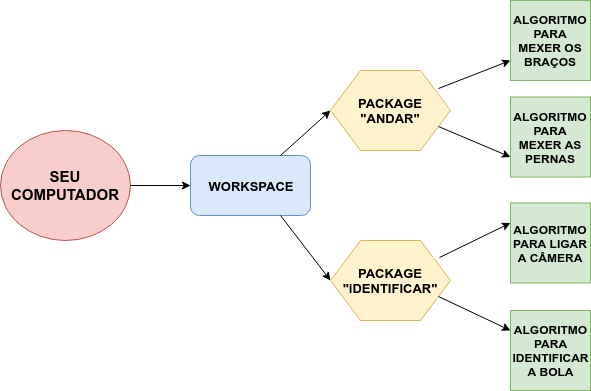

The diagram above was exported from draw.io. Its source (the exported page's mxGraphModel, read from the mxfile embedded in the PNG):
<mxGraphModel dx="868" dy="496" grid="1" gridSize="10" guides="1" tooltips="1" connect="1" arrows="1" fold="1" page="1" pageScale="1" pageWidth="850" pageHeight="1100" math="0" shadow="0">
  <root>
    <mxCell id="FHJNv6Pk_Jr7g0kZdnCs-0" />
    <mxCell id="FHJNv6Pk_Jr7g0kZdnCs-1" parent="FHJNv6Pk_Jr7g0kZdnCs-0" />
    <mxCell id="FHJNv6Pk_Jr7g0kZdnCs-2" value="&lt;b&gt;&lt;font style=&quot;font-size: 15px&quot;&gt;SEU COMPUTADOR&lt;/font&gt;&lt;/b&gt;" style="ellipse;whiteSpace=wrap;html=1;fillColor=#f8cecc;strokeColor=#b85450;" vertex="1" parent="FHJNv6Pk_Jr7g0kZdnCs-1">
      <mxGeometry x="30" y="200" width="130" height="110" as="geometry" />
    </mxCell>
    <mxCell id="FHJNv6Pk_Jr7g0kZdnCs-3" value="" style="endArrow=classic;html=1;exitX=1;exitY=0.5;exitDx=0;exitDy=0;" edge="1" parent="FHJNv6Pk_Jr7g0kZdnCs-1" source="FHJNv6Pk_Jr7g0kZdnCs-2">
      <mxGeometry width="50" height="50" relative="1" as="geometry">
        <mxPoint x="200" y="280" as="sourcePoint" />
        <mxPoint x="220" y="255" as="targetPoint" />
      </mxGeometry>
    </mxCell>
    <mxCell id="FHJNv6Pk_Jr7g0kZdnCs-4" value="&lt;b&gt;&lt;font style=&quot;font-size: 13px&quot;&gt;WORKSPACE&lt;/font&gt;&lt;/b&gt;" style="rounded=1;whiteSpace=wrap;html=1;fillColor=#dae8fc;strokeColor=#6c8ebf;" vertex="1" parent="FHJNv6Pk_Jr7g0kZdnCs-1">
      <mxGeometry x="220" y="225" width="120" height="60" as="geometry" />
    </mxCell>
    <mxCell id="FHJNv6Pk_Jr7g0kZdnCs-5" value="&lt;b&gt;&lt;font style=&quot;font-size: 13px&quot;&gt;PACKAGE &quot;ANDAR&quot;&lt;/font&gt;&lt;/b&gt;" style="shape=hexagon;perimeter=hexagonPerimeter2;whiteSpace=wrap;html=1;fillColor=#fff2cc;strokeColor=#d6b656;" vertex="1" parent="FHJNv6Pk_Jr7g0kZdnCs-1">
      <mxGeometry x="360" y="140" width="120" height="80" as="geometry" />
    </mxCell>
    <mxCell id="FHJNv6Pk_Jr7g0kZdnCs-6" value="" style="endArrow=classic;html=1;entryX=0;entryY=0.5;entryDx=0;entryDy=0;exitX=0.75;exitY=0;exitDx=0;exitDy=0;" edge="1" parent="FHJNv6Pk_Jr7g0kZdnCs-1" source="FHJNv6Pk_Jr7g0kZdnCs-4" target="FHJNv6Pk_Jr7g0kZdnCs-5">
      <mxGeometry width="50" height="50" relative="1" as="geometry">
        <mxPoint x="300" y="220" as="sourcePoint" />
        <mxPoint x="350" y="170" as="targetPoint" />
      </mxGeometry>
    </mxCell>
    <mxCell id="FHJNv6Pk_Jr7g0kZdnCs-7" value="&lt;b&gt;&lt;font style=&quot;font-size: 13px&quot;&gt;PACKAGE &quot;iDENTIFICAR&quot;&lt;/font&gt;&lt;/b&gt;" style="shape=hexagon;perimeter=hexagonPerimeter2;whiteSpace=wrap;html=1;fillColor=#fff2cc;strokeColor=#d6b656;" vertex="1" parent="FHJNv6Pk_Jr7g0kZdnCs-1">
      <mxGeometry x="360" y="310" width="120" height="80" as="geometry" />
    </mxCell>
    <mxCell id="FHJNv6Pk_Jr7g0kZdnCs-8" value="" style="endArrow=classic;html=1;entryX=0;entryY=0.5;entryDx=0;entryDy=0;exitX=0.75;exitY=1;exitDx=0;exitDy=0;" edge="1" parent="FHJNv6Pk_Jr7g0kZdnCs-1" source="FHJNv6Pk_Jr7g0kZdnCs-4" target="FHJNv6Pk_Jr7g0kZdnCs-7">
      <mxGeometry width="50" height="50" relative="1" as="geometry">
        <mxPoint x="340" y="345" as="sourcePoint" />
        <mxPoint x="390" y="300" as="targetPoint" />
      </mxGeometry>
    </mxCell>
    <mxCell id="FHJNv6Pk_Jr7g0kZdnCs-13" value="&lt;b&gt;ALGORITMO PARA MEXER OS BRAÇOS&lt;/b&gt;" style="whiteSpace=wrap;html=1;aspect=fixed;fillColor=#d5e8d4;strokeColor=#82b366;" vertex="1" parent="FHJNv6Pk_Jr7g0kZdnCs-1">
      <mxGeometry x="540" y="70" width="80" height="80" as="geometry" />
    </mxCell>
    <mxCell id="FHJNv6Pk_Jr7g0kZdnCs-14" value="&lt;b&gt;ALGORITMO PARA MEXER AS PERNAS&lt;/b&gt;" style="whiteSpace=wrap;html=1;aspect=fixed;fillColor=#d5e8d4;strokeColor=#82b366;" vertex="1" parent="FHJNv6Pk_Jr7g0kZdnCs-1">
      <mxGeometry x="540" y="166.5" width="80" height="80" as="geometry" />
    </mxCell>
    <mxCell id="FHJNv6Pk_Jr7g0kZdnCs-15" value="&lt;b&gt;ALGORITMO PARA LIGAR A CÂMERA&lt;/b&gt;" style="whiteSpace=wrap;html=1;aspect=fixed;fillColor=#d5e8d4;strokeColor=#82b366;" vertex="1" parent="FHJNv6Pk_Jr7g0kZdnCs-1">
      <mxGeometry x="540" y="272.5" width="80" height="80" as="geometry" />
    </mxCell>
    <mxCell id="FHJNv6Pk_Jr7g0kZdnCs-16" value="&lt;b&gt;ALGORITMO PARA IDENTIFICAR A BOLA&lt;/b&gt;" style="whiteSpace=wrap;html=1;aspect=fixed;fillColor=#d5e8d4;strokeColor=#82b366;" vertex="1" parent="FHJNv6Pk_Jr7g0kZdnCs-1">
      <mxGeometry x="540" y="380" width="80" height="80" as="geometry" />
    </mxCell>
    <mxCell id="FHJNv6Pk_Jr7g0kZdnCs-17" value="" style="endArrow=classic;html=1;entryX=0;entryY=0.75;entryDx=0;entryDy=0;exitX=0.9;exitY=0.225;exitDx=0;exitDy=0;exitPerimeter=0;" edge="1" parent="FHJNv6Pk_Jr7g0kZdnCs-1" source="FHJNv6Pk_Jr7g0kZdnCs-5" target="FHJNv6Pk_Jr7g0kZdnCs-13">
      <mxGeometry width="50" height="50" relative="1" as="geometry">
        <mxPoint x="455" y="122.5" as="sourcePoint" />
        <mxPoint x="505" y="77.5" as="targetPoint" />
      </mxGeometry>
    </mxCell>
    <mxCell id="FHJNv6Pk_Jr7g0kZdnCs-18" value="" style="endArrow=classic;html=1;exitX=1;exitY=0.75;exitDx=0;exitDy=0;entryX=0;entryY=0.75;entryDx=0;entryDy=0;" edge="1" parent="FHJNv6Pk_Jr7g0kZdnCs-1" source="FHJNv6Pk_Jr7g0kZdnCs-5" target="FHJNv6Pk_Jr7g0kZdnCs-14">
      <mxGeometry width="50" height="50" relative="1" as="geometry">
        <mxPoint x="478" y="168" as="sourcePoint" />
        <mxPoint x="550" y="90" as="targetPoint" />
      </mxGeometry>
    </mxCell>
    <mxCell id="FHJNv6Pk_Jr7g0kZdnCs-19" value="" style="endArrow=classic;html=1;exitX=0.908;exitY=0.213;exitDx=0;exitDy=0;entryX=0;entryY=0.25;entryDx=0;entryDy=0;exitPerimeter=0;" edge="1" parent="FHJNv6Pk_Jr7g0kZdnCs-1" source="FHJNv6Pk_Jr7g0kZdnCs-7" target="FHJNv6Pk_Jr7g0kZdnCs-15">
      <mxGeometry width="50" height="50" relative="1" as="geometry">
        <mxPoint x="478" y="206" as="sourcePoint" />
        <mxPoint x="550" y="215" as="targetPoint" />
      </mxGeometry>
    </mxCell>
    <mxCell id="FHJNv6Pk_Jr7g0kZdnCs-20" value="" style="endArrow=classic;html=1;exitX=1;exitY=0.75;exitDx=0;exitDy=0;entryX=0;entryY=0.25;entryDx=0;entryDy=0;" edge="1" parent="FHJNv6Pk_Jr7g0kZdnCs-1" source="FHJNv6Pk_Jr7g0kZdnCs-7" target="FHJNv6Pk_Jr7g0kZdnCs-16">
      <mxGeometry width="50" height="50" relative="1" as="geometry">
        <mxPoint x="459.96000000000004" y="412.03999999999996" as="sourcePoint" />
        <mxPoint x="531" y="390" as="targetPoint" />
      </mxGeometry>
    </mxCell>
  </root>
</mxGraphModel>